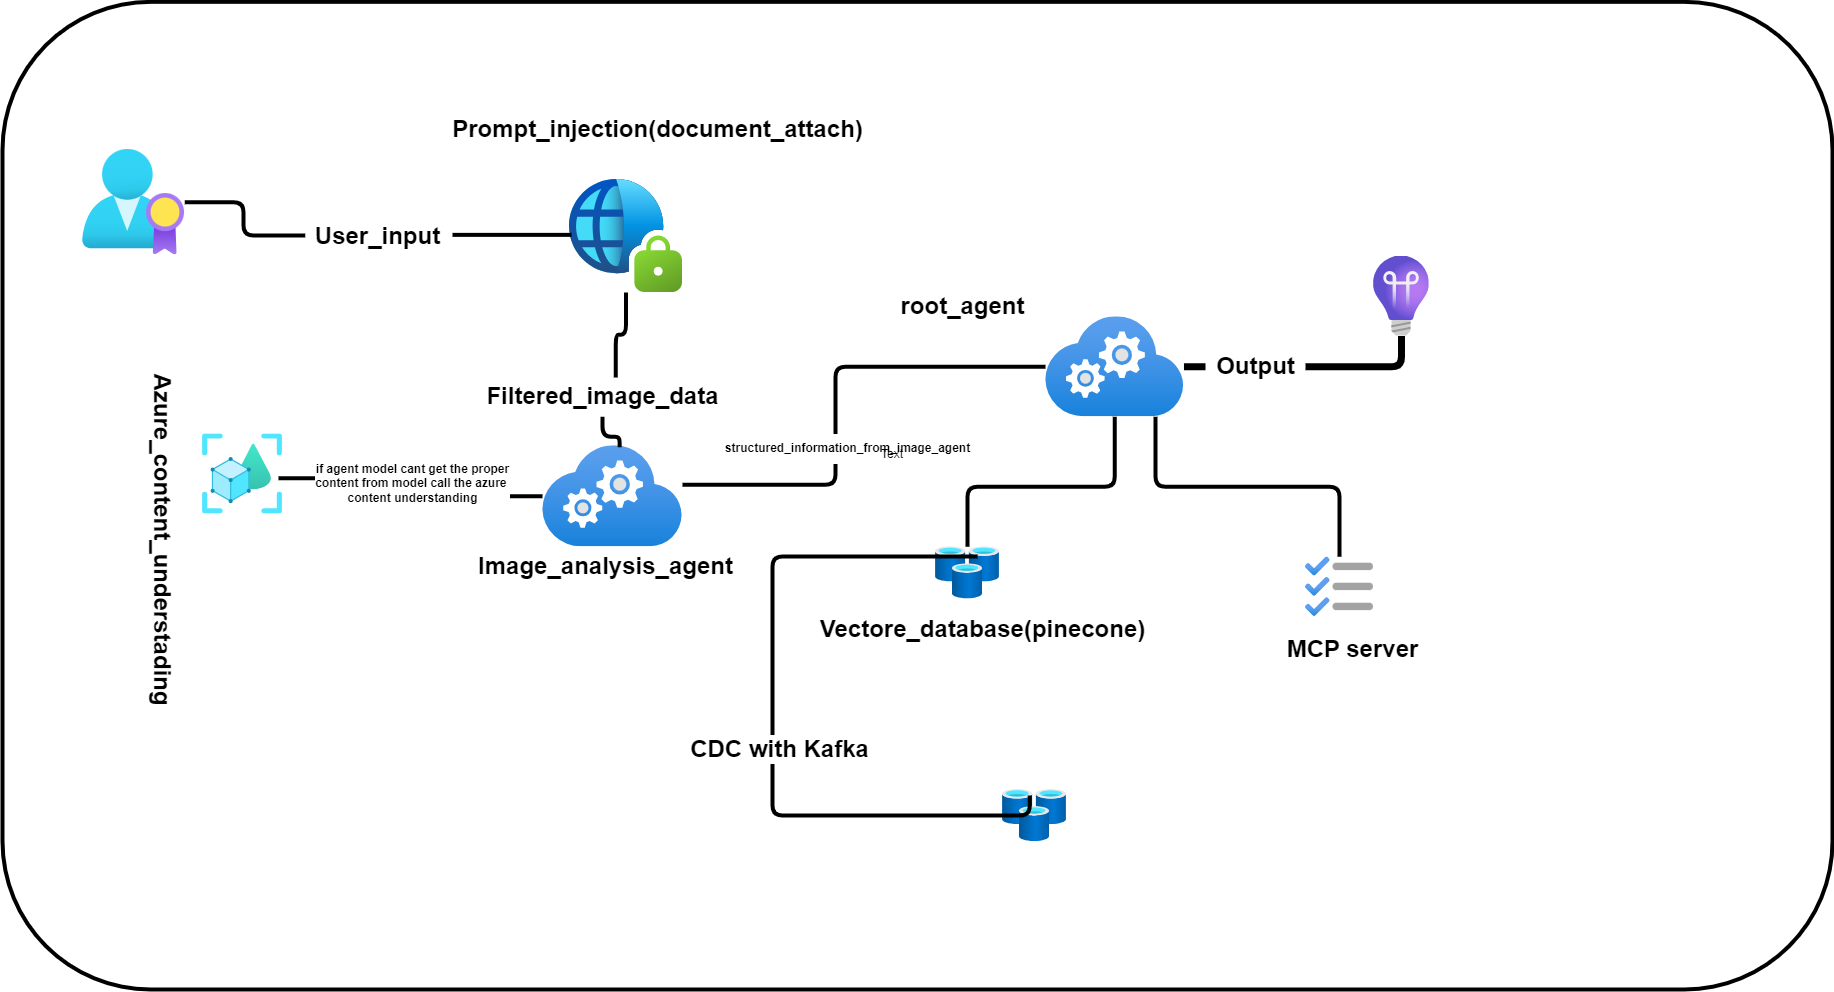

The diagram above was exported from draw.io. Its source (the exported page's mxGraphModel, read from the mxfile embedded in the PNG):
<mxGraphModel dx="1050" dy="621" grid="1" gridSize="10" guides="1" tooltips="1" connect="1" arrows="1" fold="1" page="1" pageScale="1" pageWidth="1654" pageHeight="1169" math="0" shadow="0">
  <root>
    <mxCell id="0" />
    <mxCell id="1" parent="0" />
    <mxCell id="ukfU_5XHEB7GZYKDMBYw-40" value="" style="rounded=1;whiteSpace=wrap;html=1;fontFamily=Helvetica;fontSize=11;fontColor=default;labelBackgroundColor=default;fillColor=none;strokeColor=default;strokeWidth=4;perimeterSpacing=8;" parent="1" vertex="1">
      <mxGeometry x="50" y="242.33" width="1830" height="987.67" as="geometry" />
    </mxCell>
    <mxCell id="ukfU_5XHEB7GZYKDMBYw-13" style="edgeStyle=orthogonalEdgeStyle;rounded=1;orthogonalLoop=1;jettySize=auto;html=1;endArrow=none;endFill=0;strokeColor=default;jumpSize=12;strokeWidth=4;flowAnimation=0;shadow=0;curved=0;exitX=0.018;exitY=0.49;exitDx=0;exitDy=0;exitPerimeter=0;" parent="1" source="ukfU_5XHEB7GZYKDMBYw-22" target="ukfU_5XHEB7GZYKDMBYw-10" edge="1">
      <mxGeometry relative="1" as="geometry">
        <mxPoint x="721.81" y="347.332" as="sourcePoint" />
        <mxPoint x="713" y="287.33" as="targetPoint" />
        <Array as="points" />
      </mxGeometry>
    </mxCell>
    <mxCell id="ukfU_5XHEB7GZYKDMBYw-19" style="edgeStyle=orthogonalEdgeStyle;shape=connector;rounded=1;jumpSize=12;orthogonalLoop=1;jettySize=auto;html=1;strokeColor=default;strokeWidth=4;align=center;verticalAlign=middle;fontFamily=Helvetica;fontSize=11;fontColor=default;labelBackgroundColor=default;endArrow=none;endFill=0;curved=0;" parent="1" source="ukfU_5XHEB7GZYKDMBYw-26" target="ukfU_5XHEB7GZYKDMBYw-9" edge="1">
      <mxGeometry relative="1" as="geometry">
        <Array as="points">
          <mxPoint x="883" y="607.33" />
        </Array>
      </mxGeometry>
    </mxCell>
    <mxCell id="ukfU_5XHEB7GZYKDMBYw-6" value="" style="image;aspect=fixed;html=1;points=[];align=center;fontSize=12;image=img/lib/azure2/databases/Cache_Redis.svg;" parent="1" vertex="1">
      <mxGeometry x="983" y="787.33" width="64" height="52" as="geometry" />
    </mxCell>
    <mxCell id="ukfU_5XHEB7GZYKDMBYw-7" value="" style="image;aspect=fixed;html=1;points=[];align=center;fontSize=12;image=img/lib/azure2/general/Backlog.svg;" parent="1" vertex="1">
      <mxGeometry x="1353" y="797.33" width="68" height="60" as="geometry" />
    </mxCell>
    <mxCell id="ukfU_5XHEB7GZYKDMBYw-8" value="" style="image;aspect=fixed;html=1;points=[];align=center;fontSize=12;image=img/lib/azure2/compute/Cloud_Services_Classic.svg;" parent="1" vertex="1">
      <mxGeometry x="590" y="686.22" width="140" height="101.11" as="geometry" />
    </mxCell>
    <mxCell id="ukfU_5XHEB7GZYKDMBYw-16" style="edgeStyle=orthogonalEdgeStyle;shape=connector;rounded=1;jumpSize=12;orthogonalLoop=1;jettySize=auto;html=1;strokeColor=default;strokeWidth=4;align=center;verticalAlign=middle;fontFamily=Helvetica;fontSize=11;fontColor=default;labelBackgroundColor=default;endArrow=none;endFill=0;curved=0;" parent="1" source="ukfU_5XHEB7GZYKDMBYw-9" target="ukfU_5XHEB7GZYKDMBYw-6" edge="1">
      <mxGeometry relative="1" as="geometry">
        <mxPoint x="1123" y="717.33" as="sourcePoint" />
        <Array as="points">
          <mxPoint x="1162" y="727.33" />
          <mxPoint x="1015" y="727.33" />
        </Array>
      </mxGeometry>
    </mxCell>
    <mxCell id="ukfU_5XHEB7GZYKDMBYw-17" style="edgeStyle=orthogonalEdgeStyle;shape=connector;rounded=1;jumpSize=12;orthogonalLoop=1;jettySize=auto;html=1;strokeColor=default;strokeWidth=4;align=center;verticalAlign=middle;fontFamily=Helvetica;fontSize=11;fontColor=default;labelBackgroundColor=default;endArrow=none;endFill=0;" parent="1" source="ukfU_5XHEB7GZYKDMBYw-9" target="ukfU_5XHEB7GZYKDMBYw-7" edge="1">
      <mxGeometry relative="1" as="geometry">
        <Array as="points">
          <mxPoint x="1203" y="727.33" />
          <mxPoint x="1387" y="727.33" />
        </Array>
      </mxGeometry>
    </mxCell>
    <mxCell id="ukfU_5XHEB7GZYKDMBYw-21" style="edgeStyle=orthogonalEdgeStyle;shape=connector;rounded=1;jumpSize=12;orthogonalLoop=1;jettySize=auto;html=1;strokeColor=default;strokeWidth=7;align=center;verticalAlign=middle;fontFamily=Helvetica;fontSize=11;fontColor=default;labelBackgroundColor=default;endArrow=none;endFill=0;" parent="1" source="ukfU_5XHEB7GZYKDMBYw-30" target="ukfU_5XHEB7GZYKDMBYw-20" edge="1">
      <mxGeometry relative="1" as="geometry" />
    </mxCell>
    <mxCell id="ukfU_5XHEB7GZYKDMBYw-9" value="" style="image;aspect=fixed;html=1;points=[];align=center;fontSize=12;image=img/lib/azure2/compute/Cloud_Services_Classic.svg;" parent="1" vertex="1">
      <mxGeometry x="1093" y="557.33" width="138.46" height="100" as="geometry" />
    </mxCell>
    <mxCell id="ukfU_5XHEB7GZYKDMBYw-10" value="" style="image;aspect=fixed;html=1;points=[];align=center;fontSize=12;image=img/lib/azure2/identity/AAD_Licenses.svg;" parent="1" vertex="1">
      <mxGeometry x="130" y="389.99999999999994" width="102.23" height="105.33" as="geometry" />
    </mxCell>
    <mxCell id="ukfU_5XHEB7GZYKDMBYw-14" style="edgeStyle=orthogonalEdgeStyle;shape=connector;rounded=1;jumpSize=12;orthogonalLoop=1;jettySize=auto;html=1;entryX=0.551;entryY=0.015;entryDx=0;entryDy=0;entryPerimeter=0;strokeColor=default;strokeWidth=4;align=center;verticalAlign=middle;fontFamily=Helvetica;fontSize=11;fontColor=default;labelBackgroundColor=default;endArrow=none;endFill=0;curved=0;" parent="1" source="ukfU_5XHEB7GZYKDMBYw-25" target="ukfU_5XHEB7GZYKDMBYw-8" edge="1">
      <mxGeometry relative="1" as="geometry" />
    </mxCell>
    <mxCell id="ukfU_5XHEB7GZYKDMBYw-11" value="" style="image;aspect=fixed;html=1;points=[];align=center;fontSize=12;image=img/lib/azure2/identity/Entra_Private_Access.svg;" parent="1" vertex="1">
      <mxGeometry x="617" y="420" width="113" height="113" as="geometry" />
    </mxCell>
    <mxCell id="ukfU_5XHEB7GZYKDMBYw-20" value="" style="image;aspect=fixed;html=1;points=[];align=center;fontSize=12;image=img/lib/azure2/devops/Application_Insights.svg;fontFamily=Helvetica;fontColor=default;labelBackgroundColor=default;" parent="1" vertex="1">
      <mxGeometry x="1421" y="496.50000000000006" width="55.87" height="80" as="geometry" />
    </mxCell>
    <mxCell id="ukfU_5XHEB7GZYKDMBYw-27" value="&lt;font style=&quot;font-size: 24px;&quot;&gt;&lt;b&gt;Vectore_database(pinecone)&lt;/b&gt;&lt;/font&gt;" style="text;html=1;align=center;verticalAlign=middle;resizable=0;points=[];autosize=1;strokeColor=none;fillColor=none;fontFamily=Helvetica;fontSize=11;fontColor=default;labelBackgroundColor=default;" parent="1" vertex="1">
      <mxGeometry x="855" y="850" width="350" height="40" as="geometry" />
    </mxCell>
    <mxCell id="ukfU_5XHEB7GZYKDMBYw-28" value="&lt;font style=&quot;font-size: 24px;&quot;&gt;&lt;b&gt;Image_analysis_agent&lt;/b&gt;&lt;/font&gt;" style="text;html=1;align=center;verticalAlign=middle;resizable=0;points=[];autosize=1;strokeColor=none;fillColor=none;fontFamily=Helvetica;fontSize=11;fontColor=default;labelBackgroundColor=default;" parent="1" vertex="1">
      <mxGeometry x="513" y="787.33" width="280" height="40" as="geometry" />
    </mxCell>
    <mxCell id="ukfU_5XHEB7GZYKDMBYw-29" value="&lt;font style=&quot;font-size: 24px;&quot;&gt;&lt;b&gt;MCP server&lt;/b&gt;&lt;/font&gt;" style="text;html=1;align=center;verticalAlign=middle;resizable=0;points=[];autosize=1;strokeColor=none;fillColor=none;fontFamily=Helvetica;fontSize=11;fontColor=default;labelBackgroundColor=default;" parent="1" vertex="1">
      <mxGeometry x="1320" y="870" width="160" height="40" as="geometry" />
    </mxCell>
    <mxCell id="ukfU_5XHEB7GZYKDMBYw-31" value="" style="edgeStyle=orthogonalEdgeStyle;shape=connector;rounded=1;jumpSize=12;orthogonalLoop=1;jettySize=auto;html=1;entryX=0.551;entryY=0.015;entryDx=0;entryDy=0;entryPerimeter=0;strokeColor=default;strokeWidth=4;align=center;verticalAlign=middle;fontFamily=Helvetica;fontSize=11;fontColor=default;labelBackgroundColor=default;endArrow=none;endFill=0;curved=0;" parent="1" source="ukfU_5XHEB7GZYKDMBYw-11" target="ukfU_5XHEB7GZYKDMBYw-25" edge="1">
      <mxGeometry relative="1" as="geometry">
        <mxPoint x="577" y="533" as="sourcePoint" />
        <mxPoint x="660" y="676" as="targetPoint" />
      </mxGeometry>
    </mxCell>
    <mxCell id="ukfU_5XHEB7GZYKDMBYw-25" value="&lt;font style=&quot;font-size: 24px;&quot;&gt;&lt;b&gt;Filtered_image_data&lt;/b&gt;&lt;/font&gt;" style="text;html=1;align=center;verticalAlign=middle;resizable=0;points=[];autosize=1;strokeColor=none;fillColor=none;fontFamily=Helvetica;fontSize=11;fontColor=default;labelBackgroundColor=default;" parent="1" vertex="1">
      <mxGeometry x="520" y="617.33" width="260" height="40" as="geometry" />
    </mxCell>
    <mxCell id="ukfU_5XHEB7GZYKDMBYw-32" value="" style="edgeStyle=orthogonalEdgeStyle;shape=connector;rounded=1;jumpSize=12;orthogonalLoop=1;jettySize=auto;html=1;strokeColor=default;strokeWidth=4;align=center;verticalAlign=middle;fontFamily=Helvetica;fontSize=11;fontColor=default;labelBackgroundColor=default;endArrow=none;endFill=0;curved=0;" parent="1" source="ukfU_5XHEB7GZYKDMBYw-8" target="ukfU_5XHEB7GZYKDMBYw-26" edge="1">
      <mxGeometry relative="1" as="geometry">
        <mxPoint x="723" y="725" as="sourcePoint" />
        <mxPoint x="1093" y="607" as="targetPoint" />
        <Array as="points">
          <mxPoint x="883" y="725.33" />
        </Array>
      </mxGeometry>
    </mxCell>
    <mxCell id="ukfU_5XHEB7GZYKDMBYw-26" value="&lt;font style=&quot;font-size: 12px;&quot;&gt;&lt;b style=&quot;&quot;&gt;structured_information_from_image_agent&lt;/b&gt;&lt;/font&gt;" style="text;html=1;align=center;verticalAlign=middle;resizable=0;points=[];autosize=1;strokeColor=none;fillColor=none;fontFamily=Helvetica;fontSize=11;fontColor=default;labelBackgroundColor=default;" parent="1" vertex="1">
      <mxGeometry x="760" y="674.38" width="270" height="30" as="geometry" />
    </mxCell>
    <mxCell id="ukfU_5XHEB7GZYKDMBYw-34" value="" style="edgeStyle=orthogonalEdgeStyle;shape=connector;rounded=1;jumpSize=12;orthogonalLoop=1;jettySize=auto;html=1;strokeColor=default;strokeWidth=7;align=center;verticalAlign=middle;fontFamily=Helvetica;fontSize=11;fontColor=default;labelBackgroundColor=default;endArrow=none;endFill=0;" parent="1" source="ukfU_5XHEB7GZYKDMBYw-9" target="ukfU_5XHEB7GZYKDMBYw-30" edge="1">
      <mxGeometry relative="1" as="geometry">
        <mxPoint x="1231" y="607" as="sourcePoint" />
        <mxPoint x="1390" y="607" as="targetPoint" />
      </mxGeometry>
    </mxCell>
    <mxCell id="ukfU_5XHEB7GZYKDMBYw-30" value="&lt;font style=&quot;font-size: 24px;&quot;&gt;&lt;b&gt;Output&lt;/b&gt;&lt;/font&gt;" style="text;html=1;align=center;verticalAlign=middle;resizable=0;points=[];autosize=1;strokeColor=none;fillColor=none;fontFamily=Helvetica;fontSize=11;fontColor=default;labelBackgroundColor=default;" parent="1" vertex="1">
      <mxGeometry x="1253" y="587.33" width="100" height="40" as="geometry" />
    </mxCell>
    <mxCell id="ukfU_5XHEB7GZYKDMBYw-35" value="&lt;font style=&quot;font-size: 24px;&quot;&gt;&lt;b&gt;root_agent&lt;/b&gt;&lt;/font&gt;" style="text;html=1;align=center;verticalAlign=middle;resizable=0;points=[];autosize=1;strokeColor=none;fillColor=none;fontFamily=Helvetica;fontSize=11;fontColor=default;labelBackgroundColor=default;" parent="1" vertex="1">
      <mxGeometry x="935" y="527.33" width="150" height="40" as="geometry" />
    </mxCell>
    <mxCell id="ukfU_5XHEB7GZYKDMBYw-36" value="" style="image;aspect=fixed;html=1;points=[];align=center;fontSize=12;image=img/lib/azure2/ai_machine_learning/Azure_Object_Understanding.svg;fontFamily=Helvetica;fontColor=default;labelBackgroundColor=default;" parent="1" vertex="1">
      <mxGeometry x="250" y="674.38" width="80" height="80" as="geometry" />
    </mxCell>
    <mxCell id="ukfU_5XHEB7GZYKDMBYw-37" value="" style="edgeStyle=orthogonalEdgeStyle;rounded=1;orthogonalLoop=1;jettySize=auto;html=1;endArrow=none;endFill=0;strokeColor=default;jumpSize=12;strokeWidth=4;flowAnimation=0;shadow=0;curved=0;exitX=0.018;exitY=0.49;exitDx=0;exitDy=0;exitPerimeter=0;" parent="1" source="ukfU_5XHEB7GZYKDMBYw-11" target="ukfU_5XHEB7GZYKDMBYw-22" edge="1">
      <mxGeometry relative="1" as="geometry">
        <mxPoint x="522" y="475" as="sourcePoint" />
        <mxPoint x="341" y="410" as="targetPoint" />
        <Array as="points">
          <mxPoint x="410" y="475" />
          <mxPoint x="380" y="475" />
        </Array>
      </mxGeometry>
    </mxCell>
    <mxCell id="ukfU_5XHEB7GZYKDMBYw-22" value="&lt;font style=&quot;font-size: 24px;&quot;&gt;&lt;b&gt;User_input&lt;/b&gt;&lt;/font&gt;" style="text;html=1;align=center;verticalAlign=middle;resizable=0;points=[];autosize=1;strokeColor=none;fillColor=none;fontFamily=Helvetica;fontSize=11;fontColor=default;labelBackgroundColor=default;" parent="1" vertex="1">
      <mxGeometry x="350" y="456.5" width="150" height="40" as="geometry" />
    </mxCell>
    <mxCell id="ukfU_5XHEB7GZYKDMBYw-38" style="edgeStyle=orthogonalEdgeStyle;shape=connector;curved=0;rounded=1;jumpSize=12;orthogonalLoop=1;jettySize=auto;html=1;entryX=0.95;entryY=0.554;entryDx=0;entryDy=0;entryPerimeter=0;strokeColor=default;strokeWidth=4;align=center;verticalAlign=middle;fontFamily=Helvetica;fontSize=11;fontColor=default;labelBackgroundColor=default;endArrow=none;endFill=0;" parent="1" source="ukfU_5XHEB7GZYKDMBYw-8" target="ukfU_5XHEB7GZYKDMBYw-36" edge="1">
      <mxGeometry relative="1" as="geometry" />
    </mxCell>
    <mxCell id="ukfU_5XHEB7GZYKDMBYw-39" value="&lt;font style=&quot;font-size: 12px;&quot;&gt;&lt;b style=&quot;&quot;&gt;if agent model cant get the proper&lt;/b&gt;&lt;/font&gt;&lt;div&gt;&lt;font style=&quot;font-size: 12px;&quot;&gt;&lt;b style=&quot;&quot;&gt;content from model call the azure&amp;nbsp;&lt;/b&gt;&lt;/font&gt;&lt;/div&gt;&lt;div&gt;&lt;font style=&quot;font-size: 12px;&quot;&gt;&lt;b style=&quot;&quot;&gt;content understanding&lt;/b&gt;&lt;/font&gt;&lt;/div&gt;" style="text;html=1;align=center;verticalAlign=middle;resizable=0;points=[];autosize=1;strokeColor=none;fillColor=none;fontFamily=Helvetica;fontSize=11;fontColor=default;labelBackgroundColor=default;" parent="1" vertex="1">
      <mxGeometry x="350" y="694.3799999999999" width="220" height="60" as="geometry" />
    </mxCell>
    <mxCell id="VnfTOuV1x6nFTz2TyKt4-1" value="Text" style="text;html=1;align=center;verticalAlign=middle;whiteSpace=wrap;rounded=0;" parent="1" vertex="1">
      <mxGeometry x="910" y="680" width="60" height="30" as="geometry" />
    </mxCell>
    <mxCell id="VnfTOuV1x6nFTz2TyKt4-2" value="&lt;font style=&quot;font-size: 24px;&quot;&gt;&lt;b&gt;Azure_content_understading&lt;/b&gt;&lt;/font&gt;" style="text;html=1;align=center;verticalAlign=middle;resizable=0;points=[];autosize=1;strokeColor=none;fillColor=none;fontFamily=Helvetica;fontSize=11;fontColor=default;labelBackgroundColor=default;rotation=90;" parent="1" vertex="1">
      <mxGeometry x="30" y="760" width="360" height="40" as="geometry" />
    </mxCell>
    <mxCell id="VnfTOuV1x6nFTz2TyKt4-4" value="&lt;font style=&quot;font-size: 24px;&quot;&gt;&lt;b&gt;Prompt_injection(document_attach)&lt;/b&gt;&lt;/font&gt;" style="text;html=1;align=center;verticalAlign=middle;resizable=0;points=[];autosize=1;strokeColor=none;fillColor=none;fontFamily=Helvetica;fontSize=11;fontColor=default;labelBackgroundColor=default;" parent="1" vertex="1">
      <mxGeometry x="490" y="350.00000000000006" width="430" height="40" as="geometry" />
    </mxCell>
    <mxCell id="VnfTOuV1x6nFTz2TyKt4-5" value="" style="image;aspect=fixed;html=1;points=[];align=center;fontSize=12;image=img/lib/azure2/databases/Cache_Redis.svg;" parent="1" vertex="1">
      <mxGeometry x="1050" y="1030" width="64" height="52" as="geometry" />
    </mxCell>
    <mxCell id="VnfTOuV1x6nFTz2TyKt4-6" style="edgeStyle=orthogonalEdgeStyle;shape=connector;rounded=1;jumpSize=12;orthogonalLoop=1;jettySize=auto;html=1;strokeColor=default;strokeWidth=4;align=center;verticalAlign=middle;fontFamily=Helvetica;fontSize=11;fontColor=default;labelBackgroundColor=default;endArrow=none;endFill=0;curved=0;exitX=0.426;exitY=0.117;exitDx=0;exitDy=0;exitPerimeter=0;" parent="1" source="VnfTOuV1x6nFTz2TyKt4-5" edge="1">
      <mxGeometry relative="1" as="geometry">
        <mxPoint x="1172" y="667" as="sourcePoint" />
        <Array as="points">
          <mxPoint x="820" y="1056" />
          <mxPoint x="820" y="797" />
        </Array>
        <mxPoint x="1025" y="797" as="targetPoint" />
      </mxGeometry>
    </mxCell>
    <mxCell id="VnfTOuV1x6nFTz2TyKt4-7" value="&lt;font style=&quot;font-size: 24px;&quot;&gt;&lt;b&gt;CDC with Kafka&lt;/b&gt;&lt;/font&gt;" style="text;html=1;align=center;verticalAlign=middle;resizable=0;points=[];autosize=1;strokeColor=none;fillColor=none;fontFamily=Helvetica;fontSize=11;fontColor=default;labelBackgroundColor=default;" parent="1" vertex="1">
      <mxGeometry x="727" y="970" width="200" height="40" as="geometry" />
    </mxCell>
  </root>
</mxGraphModel>